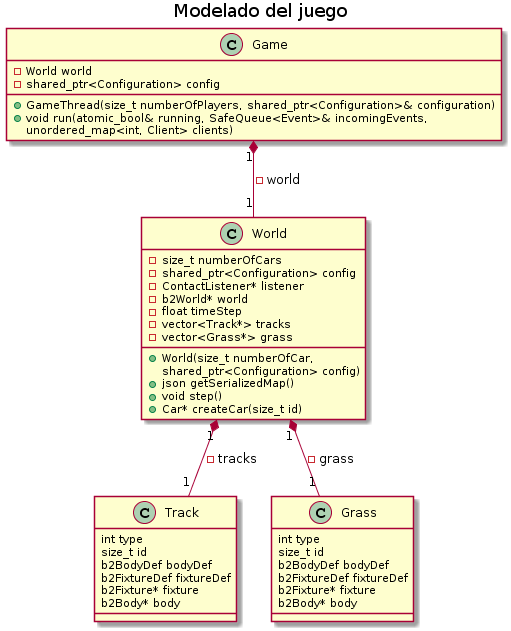

The diagram above was rendered by PlantUML. Its source (embedded in the PNG):
@startuml
title Modelado del juego

class Game{
    -World world
    -shared_ptr<Configuration> config 

    +GameThread(size_t numberOfPlayers, shared_ptr<Configuration>& configuration)
    +void run(atomic_bool& running, SafeQueue<Event>& incomingEvents,
            unordered_map<int, Client> clients)
}

class World {
    -size_t numberOfCars
    -shared_ptr<Configuration> config
    -ContactListener* listener
    -b2World* world
    -float timeStep
    -vector<Track*> tracks
    -vector<Grass*> grass
    
    +World(size_t numberOfCar, 
    shared_ptr<Configuration> config)
    +json getSerializedMap()
    +void step()
    +Car* createCar(size_t id)
}

class Track{
    int type
    size_t id
    b2BodyDef bodyDef
    b2FixtureDef fixtureDef
    b2Fixture* fixture
    b2Body* body
}

class Grass{
    int type
    size_t id
    b2BodyDef bodyDef
    b2FixtureDef fixtureDef
    b2Fixture* fixture
    b2Body* body
}



Game "1" *-down- "1" World: -world
World "1" *-down- "1" Track: -tracks
World "1" *-down- "1" Grass: -grass
@enduml